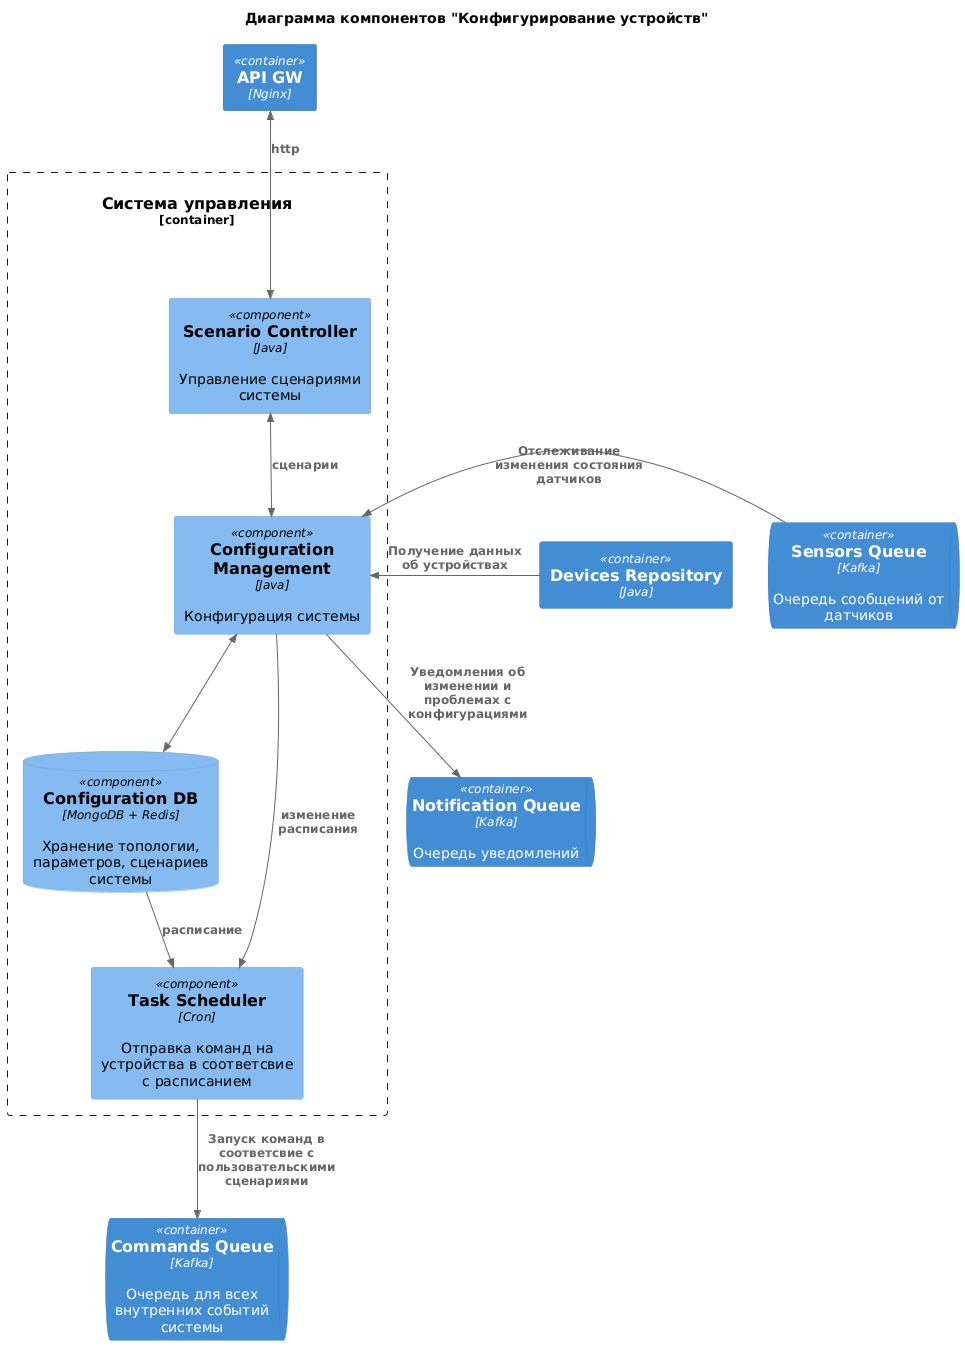

The diagram above was rendered by PlantUML. Its source (embedded in the PNG):
@startuml
title Диаграмма компонентов "Конфигурирование устройств"
!include https://raw.githubusercontent.com/plantuml-stdlib/C4-PlantUML/master/C4_Component.puml

LAYOUT_TOP_DOWN()


Container(APIGW, "API GW", "Nginx")
Container(DevicesRepository, "Devices Repository", "Java")
ContainerQueue(NotificationQueue, "Notification Queue", "Kafka", "Очередь уведомлений")
ContainerQueue(CommandsQueue, "Commands Queue", "Kafka", "Очередь для всех внутренних событий системы")
ContainerQueue(SensorsQueue, "Sensors Queue", "Kafka", "Очередь сообщений от датчиков")

Container_Boundary(ControlSystem, "Система управления") {
    Component(ScenarioController, "Scenario Controller", "Java", "Управление сценариями системы")
    Component(ConfigurationManagement, "Configuration Management", "Java", "Конфигурация системы")
    ComponentDb(ConfigurationDB, "Configuration DB", "MongoDB + Redis", "Хранение топологии, параметров, сценариев системы")
    Component(TaskScheduler, "Task Scheduler", "Cron", "Отправка команд на устройства в соответсвие с расписанием")
}

BiRel(APIGW, ScenarioController, "http")

BiRel(ScenarioController, ConfigurationManagement, "сценарии")


BiRel(ConfigurationManagement, ConfigurationDB, "")

Rel_L(DevicesRepository, ConfigurationManagement, "Получение данных об устройствах")
Rel_L(SensorsQueue, ConfigurationManagement, "Отслеживание изменения состояния датчиков")
Rel(ConfigurationManagement, NotificationQueue, "Уведомления об изменении и проблемах с конфигурациями")



Rel(ConfigurationManagement, TaskScheduler, "изменение расписания")
Rel(ConfigurationDB, TaskScheduler, "расписание")

Rel(TaskScheduler, CommandsQueue, "Запуск команд в соответсвие с пользовательскими сценариями")
@enduml